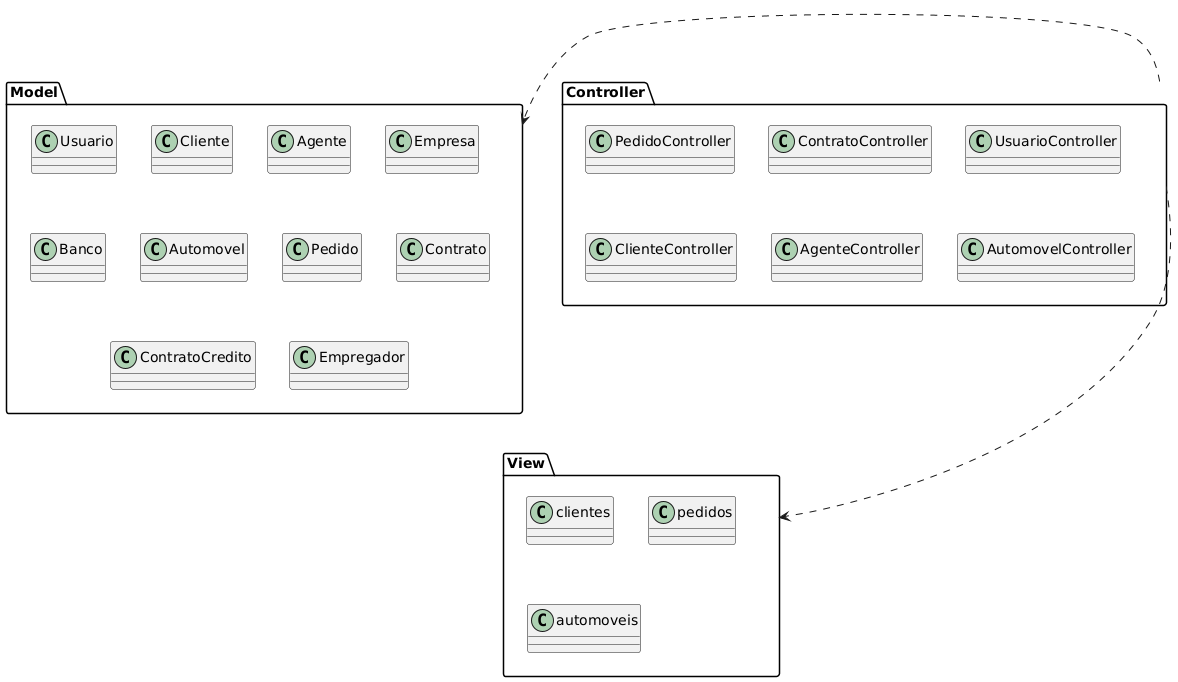

The diagram above was rendered by PlantUML. Its source (embedded in the PNG):
@startuml
package "Model" {
    class Usuario {}
    class Cliente {}
    class Agente {}
    class Empresa {}
    class Banco {}
    class Automovel {}
    class Pedido {}
    class Contrato {}
    class ContratoCredito {}
    class Empregador {}
}

package "Controller" {
    class PedidoController {}
    class ContratoController {}
    class UsuarioController {}
    class ClienteController {}
    class AgenteController {}
    class AutomovelController {}
}

package "View" {
   class "clientes"
   
    class "pedidos"
    
    class "automoveis"
}


    Controller ..> Model
    Controller ..> View
@enduml